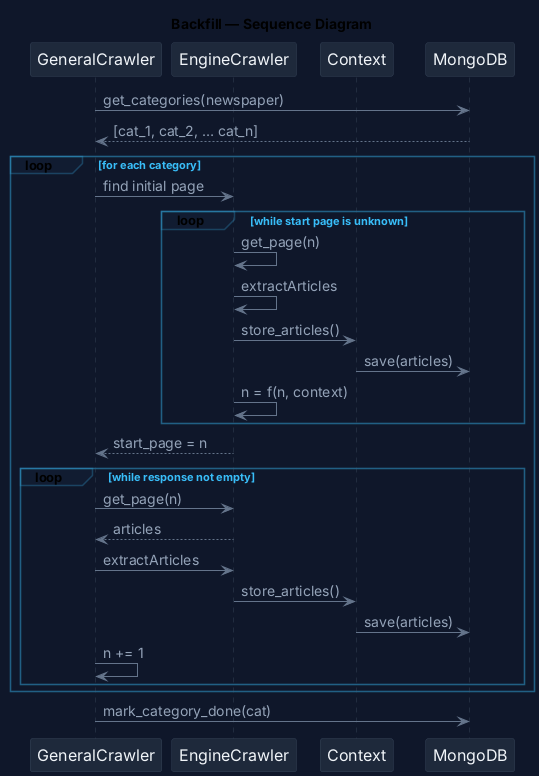

The diagram above was rendered by PlantUML. Its source (embedded in the PNG):
@startuml
skinparam backgroundColor #0F172A
skinparam sequenceParticipantBackgroundColor #1E293B
skinparam sequenceParticipantBorderColor #334155
skinparam sequenceParticipantFontColor #F1F5F9
skinparam sequenceParticipantFontSize 16
skinparam sequenceArrowColor #64748B
skinparam sequenceArrowFontColor #94A3B8
skinparam sequenceArrowFontSize 14
skinparam sequenceLifeLineBorderColor #334155
skinparam sequenceBoxBackgroundColor #1E293B
skinparam sequenceBoxBorderColor #38BDF820
skinparam sequenceGroupBackgroundColor #38BDF808
skinparam sequenceGroupBorderColor #38BDF840
skinparam sequenceGroupFontColor #38BDF8
skinparam sequenceGroupBodyBackgroundColor #0F172A
skinparam noteBorderColor #334155
skinparam noteBackgroundColor #1E293B
skinparam noteFontColor #94A3B8
skinparam noteFontSize 14

title Backfill — Sequence Diagram

participant "GeneralCrawler" as B #1E293B
participant "EngineCrawler" as E #1E293B
participant "Context" as C #1E293B
participant "MongoDB" as DB #1E293B

B -> DB : get_categories(newspaper)
DB --> B : [cat_1, cat_2, … cat_n]

loop for each category

  B -> E : find initial page
  loop while start page is unknown
    E -> E : get_page(n)
    E -> E : extractArticles
    E -> C : store_articles()
    C -> DB : save(articles)
    E -> E : n = f(n, context)
  end
  E --> B : start_page = n

  loop while response not empty
    B -> E : get_page(n)
    E --> B : articles
    B -> E : extractArticles
    E -> C : store_articles()
    C -> DB : save(articles)
    B -> B : n += 1
  end

end

B -> DB : mark_category_done(cat)
@enduml